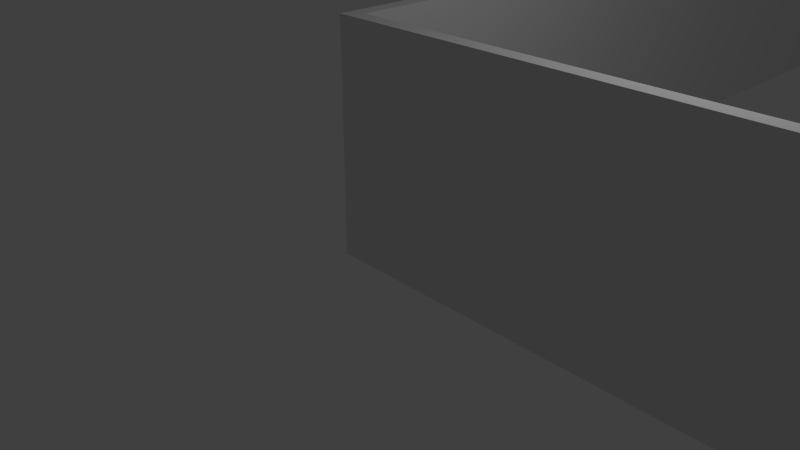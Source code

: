 # Source: highBay.blend  (saved by Blender 2.71.0; exported with 4.5.12 LTS)
import bpy
from mathutils import Matrix  # noqa: F401  (used for matrix-valued properties, if any)

bpy.ops.wm.read_factory_settings(use_empty=True)
scene = bpy.context.scene
scene.name = 'Scene'

# ---- collections
col_collection_1 = bpy.data.collections.new('Collection 1'); scene.collection.children.link(col_collection_1)

# ---- world
world_world = bpy.data.worlds.new('World'); scene.world = world_world
world_world.color = (0.05088, 0.05088, 0.05088)
world_world.use_sun_shadow = False
world_world.sun_shadow_jitter_overblur = 0.0
world_world.cycles.sampling_method = 'MANUAL'
world_world.cycles.sample_map_resolution = 256

# ---- cameras
cam_camera = bpy.data.cameras.new('Camera')
cam_camera.clip_end = 100.0
cam_camera.lens = 35.0
cam_camera.sensor_width = 32.0
cam_camera.sensor_height = 18.0
cam_camera.ortho_scale = 7.314
cam_camera.dof.focus_distance = 0.0
cam_camera.dof.aperture_fstop = 128.0

# ---- lights
light_lamp = bpy.data.lights.new('Lamp', 'POINT')
light_lamp.transmission_factor = 0.0
light_lamp.cutoff_distance = 30.0
light_lamp.energy = 100.0
light_lamp.shadow_buffer_clip_start = 1.001
light_lamp.shadow_soft_size = 0.1
light_lamp.shadow_maximum_resolution = 0.006
light_lamp.use_absolute_resolution = True
light_lamp.cycles.use_multiple_importance_sampling = False

# ---- meshes
me_plane = bpy.data.meshes.new('Plane')
me_plane.from_pydata([(-0.202, -0.09907, 0.0), (13.8, -0.09907, 0.0), (-0.202, 0.1009, 0.0), (13.8, 0.1009, 0.0), (13.6, -0.09907, 0.0), (13.6, 0.1009, 0.0), (13.8, 4.501, 0.0), (13.6, 4.501, 0.0), (13.6, 4.301, 0.0), (13.8, 4.301, 0.0), (16.29, 4.501, 0.0), (16.29, 4.301, 0.0), (16.09, 4.501, 0.0), (16.09, 4.301, 0.0), (16.29, 30.9, 0.0), (16.09, 30.9, 0.0), (16.09, 30.7, 0.0), (16.29, 30.7, 0.0), (14.31, 30.9, 0.0), (14.31, 30.7, 0.0), (-0.002014, 0.1009, 0.0), (-0.002014, -0.09907, 0.0), (-0.202, 30.9, 0.0), (-0.002014, 30.9, 0.0), (-0.202, 30.7, 0.0), (-0.002014, 30.7, 0.0), (9.218, 30.9, 0.0), (9.218, 30.7, 0.0), (-0.202, -0.09907, 0.0), (13.8, -0.09907, 0.0), (-0.202, 0.1009, 0.0), (13.8, 0.1009, 0.0), (13.6, -0.09907, 0.0), (13.6, 0.1009, 0.0), (13.8, 4.501, 0.0), (13.6, 4.501, 0.0), (13.6, 4.301, 0.0), (13.8, 4.301, 0.0), (16.29, 4.501, 0.0), (16.29, 4.301, 0.0), (16.09, 4.501, 0.0), (16.09, 4.301, 0.0), (16.29, 30.9, 0.0), (16.09, 30.9, 0.0), (16.09, 30.7, 0.0), (16.29, 30.7, 0.0), (14.31, 30.9, 0.0), (14.31, 30.7, 0.0), (-0.002014, 0.1009, 0.0), (-0.002014, -0.09907, 0.0), (-0.202, 30.9, 0.0), (-0.002014, 30.9, 0.0), (-0.202, 30.7, 0.0), (-0.002014, 30.7, 0.0), (9.218, 30.9, 0.0), (9.218, 30.7, 0.0), (-0.202, -0.09907, 3.08), (13.8, -0.09907, 3.08), (-0.202, 0.1009, 3.08), (13.8, 0.1009, 3.08), (13.6, -0.09907, 3.08), (13.6, 0.1009, 3.08), (13.8, 4.501, 3.08), (13.6, 4.501, 3.08), (13.6, 4.301, 3.08), (13.8, 4.301, 3.08), (16.29, 4.501, 3.08), (16.29, 4.301, 3.08), (16.09, 4.501, 3.08), (16.09, 4.301, 3.08), (16.29, 30.9, 3.08), (16.09, 30.9, 3.08), (16.09, 30.7, 3.08), (16.29, 30.7, 3.08), (14.31, 30.9, 3.08), (14.31, 30.7, 3.08), (-0.002014, 0.1009, 3.08), (-0.002014, -0.09907, 3.08), (-0.202, 30.9, 3.08), (-0.002014, 30.9, 3.08), (-0.202, 30.7, 3.08), (-0.002014, 30.7, 3.08), (9.218, 30.9, 3.08), (9.218, 30.7, 3.08)], [], [(4, 5, 3, 1), (21, 20, 5, 4), (8, 7, 6, 9), (5, 8, 9, 3), (12, 10, 11, 13), (6, 12, 13, 9), (16, 15, 14, 17), (12, 16, 17, 10), (16, 19, 18, 15), (0, 2, 20, 21), (24, 22, 23, 25), (2, 24, 25, 20), (23, 26, 27, 25), (51, 50, 78, 79), (35, 36, 64, 63), (30, 28, 56, 58), (39, 38, 66, 67), (29, 31, 59, 57), (48, 53, 81, 76), (41, 39, 67, 69), (49, 32, 60, 77), (47, 44, 72, 75), (55, 54, 82, 83), (37, 41, 69, 65), (33, 48, 76, 61), (53, 55, 83, 81), (20, 25, 53, 48), (1, 3, 31, 29), (11, 10, 38, 39), (2, 0, 28, 30), (7, 8, 36, 35), (23, 22, 50, 51), (3, 9, 37, 31), (16, 12, 40, 44), (0, 21, 49, 28), (8, 5, 33, 36), (26, 23, 51, 54), (15, 18, 46, 43), (18, 19, 47, 46), (12, 6, 34, 40), (22, 24, 52, 50), (4, 1, 29, 32), (10, 17, 45, 38), (24, 2, 30, 52), (17, 14, 42, 45), (6, 7, 35, 34), (14, 15, 43, 42), (25, 27, 55, 53), (5, 20, 48, 33), (9, 13, 41, 37), (27, 26, 54, 55), (19, 16, 44, 47), (21, 4, 32, 49), (13, 11, 39, 41), (60, 57, 59, 61), (77, 60, 61, 76), (64, 65, 62, 63), (61, 59, 65, 64), (68, 69, 67, 66), (62, 65, 69, 68), (72, 73, 70, 71), (68, 66, 73, 72), (72, 71, 74, 75), (56, 77, 76, 58), (80, 81, 79, 78), (58, 76, 81, 80), (79, 81, 83, 82), (31, 37, 65, 59), (44, 40, 68, 72), (28, 49, 77, 56), (36, 33, 61, 64), (54, 51, 79, 82), (43, 46, 74, 71), (46, 47, 75, 74), (40, 34, 62, 68), (50, 52, 80, 78), (32, 29, 57, 60), (38, 45, 73, 66), (52, 30, 58, 80), (45, 42, 70, 73), (34, 35, 63, 62), (42, 43, 71, 70)])
me_plane.use_remesh_preserve_volume = False
me_plane.use_remesh_preserve_attributes = False
me_plane.use_mirror_vertex_groups = False
me_plane.update()

# ---- objects
ob_plane = bpy.data.objects.new('Plane', me_plane)
ob_lamp = bpy.data.objects.new('Lamp', light_lamp)
ob_camera = bpy.data.objects.new('Camera', cam_camera)

# ---- transforms, parenting, visibility, modifiers, constraints
ob_plane.location = (0.002014, -0.1009, 0.0)
ob_plane.lineart.crease_threshold = 0.0
ob_lamp.location = (4.076, 1.005, 5.904)
ob_lamp.rotation_euler = (0.6503, 0.05522, 1.866)
ob_lamp.lock_rotations_4d = False
ob_lamp.empty_display_type = 'ARROWS'
ob_lamp.color = (0.0, 0.0, 0.0, 0.0)
ob_lamp.lineart.crease_threshold = 0.0
ob_camera.location = (7.481, -6.508, 5.344)
ob_camera.rotation_euler = (1.109, 0.0, 0.8149)
ob_camera.lock_rotations_4d = False
ob_camera.empty_display_type = 'ARROWS'
ob_camera.color = (0.0, 0.0, 0.0, 0.0)
ob_camera.display_type = 'WIRE'
ob_camera.lineart.crease_threshold = 0.0

# ---- collection membership
col_collection_1.objects.link(ob_plane)
col_collection_1.objects.link(ob_lamp)
col_collection_1.objects.link(ob_camera)

# ---- scene / render settings (as saved in the file)
scene.camera = ob_camera
scene.frame_start = 1; scene.frame_end = 250; scene.frame_set(1)
scene.render.engine = 'BLENDER_EEVEE_NEXT'
scene.render.resolution_percentage = 50
scene.render.dither_intensity = 0.0
scene.cycles.use_denoising = False
scene.cycles.samples = 10
scene.cycles.sampling_pattern = 'TABULATED_SOBOL'
scene.cycles.light_sampling_threshold = 0.0
scene.cycles.use_adaptive_sampling = False
scene.cycles.use_light_tree = False
scene.cycles.blur_glossy = 0.0
scene.cycles.volume_bounces = 1
scene.cycles.pixel_filter_type = 'GAUSSIAN'
scene.cycles.sample_clamp_indirect = 0.0
scene.view_settings.view_transform = 'Standard'
bpy.context.view_layer.update()
